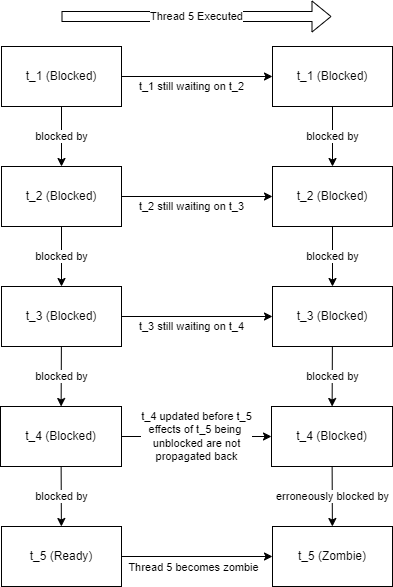

The diagram above was exported from draw.io. Its source (the exported page's mxGraphModel, read from the mxfile embedded in the PNG):
<mxGraphModel dx="1216" dy="1524" grid="1" gridSize="10" guides="1" tooltips="1" connect="1" arrows="1" fold="1" page="1" pageScale="1" pageWidth="827" pageHeight="1169" math="0" shadow="0">
  <root>
    <mxCell id="0" />
    <mxCell id="1" parent="0" />
    <mxCell id="7" value="blocked by" style="edgeStyle=none;html=1;" edge="1" parent="1" source="2" target="3">
      <mxGeometry relative="1" as="geometry" />
    </mxCell>
    <mxCell id="23" value="t_1 still waiting on t_2" style="edgeStyle=none;html=1;" edge="1" parent="1" source="2" target="13">
      <mxGeometry x="-0.0728" y="-10" relative="1" as="geometry">
        <mxPoint as="offset" />
      </mxGeometry>
    </mxCell>
    <mxCell id="2" value="&lt;font&gt;t_1 (Blocked)&lt;/font&gt;" style="rounded=0;whiteSpace=wrap;html=1;" vertex="1" parent="1">
      <mxGeometry x="310" y="-20" width="120" height="60" as="geometry" />
    </mxCell>
    <mxCell id="8" value="blocked by" style="edgeStyle=none;html=1;" edge="1" parent="1" source="3" target="4">
      <mxGeometry relative="1" as="geometry" />
    </mxCell>
    <mxCell id="29" value="t_2 still waiting on t_3" style="edgeStyle=none;html=1;" edge="1" parent="1" source="3" target="15">
      <mxGeometry x="-0.0728" y="-10" relative="1" as="geometry">
        <mxPoint as="offset" />
      </mxGeometry>
    </mxCell>
    <mxCell id="3" value="t_2 (Blocked)" style="rounded=0;whiteSpace=wrap;html=1;" vertex="1" parent="1">
      <mxGeometry x="310" y="100" width="120" height="60" as="geometry" />
    </mxCell>
    <mxCell id="10" value="blocked by" style="edgeStyle=none;html=1;" edge="1" parent="1" source="4" target="5">
      <mxGeometry relative="1" as="geometry" />
    </mxCell>
    <mxCell id="30" value="t_3 still waiting on t_4" style="edgeStyle=none;html=1;" edge="1" parent="1" source="4" target="17">
      <mxGeometry x="-0.0728" y="-10" relative="1" as="geometry">
        <mxPoint as="offset" />
      </mxGeometry>
    </mxCell>
    <mxCell id="4" value="t_3 (Blocked)" style="rounded=0;whiteSpace=wrap;html=1;" vertex="1" parent="1">
      <mxGeometry x="310" y="220" width="120" height="60" as="geometry" />
    </mxCell>
    <mxCell id="11" value="blocked by" style="edgeStyle=none;html=1;" edge="1" parent="1" source="5" target="6">
      <mxGeometry relative="1" as="geometry" />
    </mxCell>
    <mxCell id="31" value="t_4 updated before t_5&lt;br&gt;effects of t_5 being&amp;nbsp;&lt;br&gt;unblocked are not&lt;br&gt;propagated back" style="edgeStyle=none;html=1;" edge="1" parent="1" source="5" target="19">
      <mxGeometry relative="1" as="geometry" />
    </mxCell>
    <mxCell id="5" value="t_4 (Blocked)" style="rounded=0;whiteSpace=wrap;html=1;" vertex="1" parent="1">
      <mxGeometry x="309" y="340" width="121" height="60" as="geometry" />
    </mxCell>
    <mxCell id="24" style="edgeStyle=none;html=1;" edge="1" parent="1" source="6" target="20">
      <mxGeometry relative="1" as="geometry" />
    </mxCell>
    <mxCell id="25" value="Thread 5 becomes zombie" style="edgeLabel;html=1;align=center;verticalAlign=middle;resizable=0;points=[];" vertex="1" connectable="0" parent="24">
      <mxGeometry x="-0.3046" y="-2" relative="1" as="geometry">
        <mxPoint x="18" y="8" as="offset" />
      </mxGeometry>
    </mxCell>
    <mxCell id="6" value="t_5 (Ready)" style="rounded=0;whiteSpace=wrap;html=1;" vertex="1" parent="1">
      <mxGeometry x="310" y="460" width="120" height="60" as="geometry" />
    </mxCell>
    <mxCell id="12" value="blocked by" style="edgeStyle=none;html=1;" edge="1" parent="1" source="13" target="15">
      <mxGeometry relative="1" as="geometry" />
    </mxCell>
    <mxCell id="13" value="&lt;font&gt;t_1 (Blocked)&lt;/font&gt;" style="rounded=0;whiteSpace=wrap;html=1;" vertex="1" parent="1">
      <mxGeometry x="581" y="-20" width="120" height="60" as="geometry" />
    </mxCell>
    <mxCell id="14" value="blocked by" style="edgeStyle=none;html=1;" edge="1" parent="1" source="15" target="17">
      <mxGeometry relative="1" as="geometry" />
    </mxCell>
    <mxCell id="15" value="t_2 (Blocked)" style="rounded=0;whiteSpace=wrap;html=1;" vertex="1" parent="1">
      <mxGeometry x="581" y="100" width="120" height="60" as="geometry" />
    </mxCell>
    <mxCell id="16" value="blocked by" style="edgeStyle=none;html=1;" edge="1" parent="1" source="17" target="19">
      <mxGeometry relative="1" as="geometry" />
    </mxCell>
    <mxCell id="17" value="t_3 (Blocked)" style="rounded=0;whiteSpace=wrap;html=1;" vertex="1" parent="1">
      <mxGeometry x="581" y="220" width="120" height="60" as="geometry" />
    </mxCell>
    <mxCell id="18" value="erroneously blocked by" style="edgeStyle=none;html=1;" edge="1" parent="1" source="19" target="20">
      <mxGeometry relative="1" as="geometry" />
    </mxCell>
    <mxCell id="19" value="t_4 (Blocked)" style="rounded=0;whiteSpace=wrap;html=1;" vertex="1" parent="1">
      <mxGeometry x="580" y="340" width="121" height="60" as="geometry" />
    </mxCell>
    <mxCell id="20" value="t_5 (Zombie)" style="rounded=0;whiteSpace=wrap;html=1;" vertex="1" parent="1">
      <mxGeometry x="581" y="460" width="120" height="60" as="geometry" />
    </mxCell>
    <mxCell id="22" value="Thread 5 Executed" style="shape=flexArrow;endArrow=classic;html=1;" edge="1" parent="1">
      <mxGeometry width="50" height="50" relative="1" as="geometry">
        <mxPoint x="370" y="-50" as="sourcePoint" />
        <mxPoint x="640" y="-50" as="targetPoint" />
      </mxGeometry>
    </mxCell>
  </root>
</mxGraphModel>